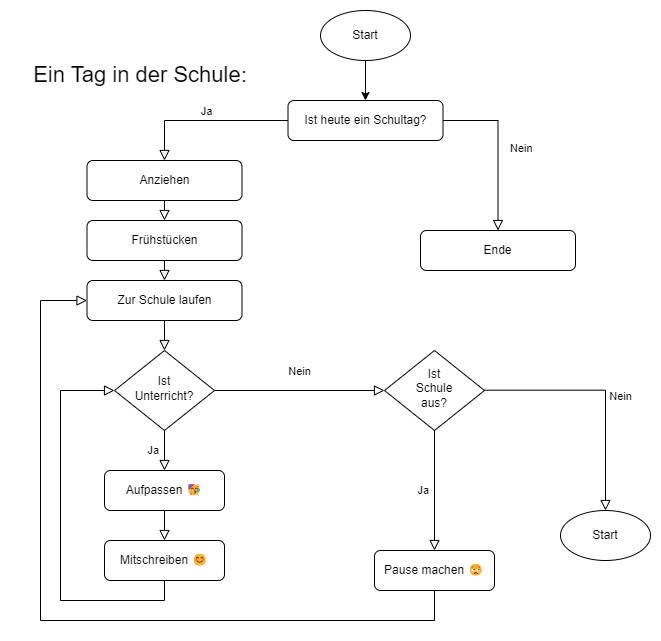

The diagram above was exported from draw.io. Its source (the exported page's mxGraphModel, read from the mxfile embedded in the PNG):
<mxGraphModel dx="2074" dy="1196" grid="1" gridSize="10" guides="1" tooltips="1" connect="1" arrows="1" fold="1" page="1" pageScale="1" pageWidth="827" pageHeight="1169" math="0" shadow="0">
  <root>
    <mxCell id="WIyWlLk6GJQsqaUBKTNV-0" />
    <mxCell id="WIyWlLk6GJQsqaUBKTNV-1" parent="WIyWlLk6GJQsqaUBKTNV-0" />
    <mxCell id="WIyWlLk6GJQsqaUBKTNV-2" value="Ja" style="rounded=0;html=1;jettySize=auto;orthogonalLoop=1;fontSize=11;endArrow=block;endFill=0;endSize=8;strokeWidth=1;shadow=0;labelBackgroundColor=none;edgeStyle=orthogonalEdgeStyle;labelPosition=center;verticalLabelPosition=top;align=center;verticalAlign=bottom;entryX=0.5;entryY=0;entryDx=0;entryDy=0;" parent="WIyWlLk6GJQsqaUBKTNV-1" source="WIyWlLk6GJQsqaUBKTNV-3" target="_wY8KXCuG9SI2cczP18m-5" edge="1">
      <mxGeometry relative="1" as="geometry" />
    </mxCell>
    <mxCell id="WIyWlLk6GJQsqaUBKTNV-3" value="Ist heute ein Schultag?" style="rounded=1;whiteSpace=wrap;html=1;fontSize=12;glass=0;strokeWidth=1;shadow=0;" parent="WIyWlLk6GJQsqaUBKTNV-1" vertex="1">
      <mxGeometry x="317.5" y="120" width="155" height="40" as="geometry" />
    </mxCell>
    <mxCell id="WIyWlLk6GJQsqaUBKTNV-5" value="Nein" style="edgeStyle=orthogonalEdgeStyle;rounded=0;html=1;jettySize=auto;orthogonalLoop=1;fontSize=11;endArrow=block;endFill=0;endSize=8;strokeWidth=1;shadow=0;labelBackgroundColor=none;labelPosition=center;verticalLabelPosition=top;align=center;verticalAlign=bottom;entryX=0;entryY=0.5;entryDx=0;entryDy=0;" parent="WIyWlLk6GJQsqaUBKTNV-1" source="WIyWlLk6GJQsqaUBKTNV-6" target="_wY8KXCuG9SI2cczP18m-22" edge="1">
      <mxGeometry y="10" relative="1" as="geometry">
        <mxPoint as="offset" />
        <mxPoint x="410" y="410" as="targetPoint" />
      </mxGeometry>
    </mxCell>
    <mxCell id="WIyWlLk6GJQsqaUBKTNV-6" value="Ist&lt;div&gt;Unterricht?&lt;/div&gt;" style="rhombus;whiteSpace=wrap;html=1;shadow=0;fontFamily=Helvetica;fontSize=12;align=center;strokeWidth=1;spacing=6;spacingTop=-4;" parent="WIyWlLk6GJQsqaUBKTNV-1" vertex="1">
      <mxGeometry x="144" y="370" width="100" height="80" as="geometry" />
    </mxCell>
    <mxCell id="WIyWlLk6GJQsqaUBKTNV-7" value="Pause machen 😒" style="rounded=1;whiteSpace=wrap;html=1;fontSize=12;glass=0;strokeWidth=1;shadow=0;" parent="WIyWlLk6GJQsqaUBKTNV-1" vertex="1">
      <mxGeometry x="404" y="570" width="120" height="40" as="geometry" />
    </mxCell>
    <mxCell id="_wY8KXCuG9SI2cczP18m-2" style="edgeStyle=orthogonalEdgeStyle;rounded=0;orthogonalLoop=1;jettySize=auto;html=1;entryX=0.5;entryY=0;entryDx=0;entryDy=0;" parent="WIyWlLk6GJQsqaUBKTNV-1" source="_wY8KXCuG9SI2cczP18m-0" target="WIyWlLk6GJQsqaUBKTNV-3" edge="1">
      <mxGeometry relative="1" as="geometry" />
    </mxCell>
    <mxCell id="_wY8KXCuG9SI2cczP18m-0" value="Start" style="ellipse;whiteSpace=wrap;html=1;" parent="WIyWlLk6GJQsqaUBKTNV-1" vertex="1">
      <mxGeometry x="350" y="30" width="90" height="50" as="geometry" />
    </mxCell>
    <mxCell id="_wY8KXCuG9SI2cczP18m-1" value="&lt;font style=&quot;font-size: 22px;&quot;&gt;Ein Tag in der Schule:&lt;/font&gt;" style="text;html=1;align=center;verticalAlign=middle;whiteSpace=wrap;rounded=0;" parent="WIyWlLk6GJQsqaUBKTNV-1" vertex="1">
      <mxGeometry x="40" y="80" width="260" height="30" as="geometry" />
    </mxCell>
    <mxCell id="_wY8KXCuG9SI2cczP18m-3" value="Nein" style="edgeStyle=orthogonalEdgeStyle;rounded=0;html=1;jettySize=auto;orthogonalLoop=1;fontSize=11;endArrow=block;endFill=0;endSize=8;strokeWidth=1;shadow=0;labelBackgroundColor=none;exitX=1;exitY=0.5;exitDx=0;exitDy=0;entryX=0.5;entryY=0;entryDx=0;entryDy=0;align=left;" parent="WIyWlLk6GJQsqaUBKTNV-1" source="WIyWlLk6GJQsqaUBKTNV-3" target="_wY8KXCuG9SI2cczP18m-13" edge="1">
      <mxGeometry y="10" relative="1" as="geometry">
        <mxPoint as="offset" />
        <mxPoint x="490" y="150" as="sourcePoint" />
        <mxPoint x="525" y="250" as="targetPoint" />
      </mxGeometry>
    </mxCell>
    <mxCell id="_wY8KXCuG9SI2cczP18m-5" value="Anziehen" style="rounded=1;whiteSpace=wrap;html=1;fontSize=12;glass=0;strokeWidth=1;shadow=0;" parent="WIyWlLk6GJQsqaUBKTNV-1" vertex="1">
      <mxGeometry x="116.5" y="180" width="155" height="40" as="geometry" />
    </mxCell>
    <mxCell id="_wY8KXCuG9SI2cczP18m-6" value="Frühstücken" style="rounded=1;whiteSpace=wrap;html=1;fontSize=12;glass=0;strokeWidth=1;shadow=0;" parent="WIyWlLk6GJQsqaUBKTNV-1" vertex="1">
      <mxGeometry x="116.5" y="240" width="155" height="40" as="geometry" />
    </mxCell>
    <mxCell id="_wY8KXCuG9SI2cczP18m-8" value="Zur Schule laufen" style="rounded=1;whiteSpace=wrap;html=1;fontSize=12;glass=0;strokeWidth=1;shadow=0;" parent="WIyWlLk6GJQsqaUBKTNV-1" vertex="1">
      <mxGeometry x="116.5" y="300" width="155" height="40" as="geometry" />
    </mxCell>
    <mxCell id="_wY8KXCuG9SI2cczP18m-9" value="" style="rounded=0;html=1;jettySize=auto;orthogonalLoop=1;fontSize=11;endArrow=block;endFill=0;endSize=8;strokeWidth=1;shadow=0;labelBackgroundColor=none;edgeStyle=orthogonalEdgeStyle;exitX=0.5;exitY=1;exitDx=0;exitDy=0;entryX=0.5;entryY=0;entryDx=0;entryDy=0;" parent="WIyWlLk6GJQsqaUBKTNV-1" source="_wY8KXCuG9SI2cczP18m-5" target="_wY8KXCuG9SI2cczP18m-6" edge="1">
      <mxGeometry y="20" relative="1" as="geometry">
        <mxPoint as="offset" />
        <mxPoint x="204" y="550" as="sourcePoint" />
        <mxPoint x="190" y="270" as="targetPoint" />
      </mxGeometry>
    </mxCell>
    <mxCell id="_wY8KXCuG9SI2cczP18m-10" value="" style="rounded=0;html=1;jettySize=auto;orthogonalLoop=1;fontSize=11;endArrow=block;endFill=0;endSize=8;strokeWidth=1;shadow=0;labelBackgroundColor=none;edgeStyle=orthogonalEdgeStyle;entryX=0.5;entryY=0;entryDx=0;entryDy=0;exitX=0.5;exitY=1;exitDx=0;exitDy=0;" parent="WIyWlLk6GJQsqaUBKTNV-1" source="_wY8KXCuG9SI2cczP18m-6" target="_wY8KXCuG9SI2cczP18m-8" edge="1">
      <mxGeometry y="20" relative="1" as="geometry">
        <mxPoint as="offset" />
        <mxPoint x="190" y="300" as="sourcePoint" />
        <mxPoint x="204" y="270" as="targetPoint" />
      </mxGeometry>
    </mxCell>
    <mxCell id="_wY8KXCuG9SI2cczP18m-13" value="Ende" style="rounded=1;whiteSpace=wrap;html=1;fontSize=12;glass=0;strokeWidth=1;shadow=0;" parent="WIyWlLk6GJQsqaUBKTNV-1" vertex="1">
      <mxGeometry x="450" y="250" width="155" height="40" as="geometry" />
    </mxCell>
    <mxCell id="_wY8KXCuG9SI2cczP18m-16" value="" style="rounded=0;html=1;jettySize=auto;orthogonalLoop=1;fontSize=11;endArrow=block;endFill=0;endSize=8;strokeWidth=1;shadow=0;labelBackgroundColor=none;edgeStyle=orthogonalEdgeStyle;labelPosition=center;verticalLabelPosition=top;align=center;verticalAlign=bottom;entryX=0.5;entryY=0;entryDx=0;entryDy=0;exitX=0.5;exitY=1;exitDx=0;exitDy=0;" parent="WIyWlLk6GJQsqaUBKTNV-1" source="_wY8KXCuG9SI2cczP18m-8" target="WIyWlLk6GJQsqaUBKTNV-6" edge="1">
      <mxGeometry relative="1" as="geometry">
        <mxPoint x="328" y="150" as="sourcePoint" />
        <mxPoint x="204" y="190" as="targetPoint" />
      </mxGeometry>
    </mxCell>
    <mxCell id="_wY8KXCuG9SI2cczP18m-17" value="Aufpassen 🥳" style="rounded=1;whiteSpace=wrap;html=1;fontSize=12;glass=0;strokeWidth=1;shadow=0;" parent="WIyWlLk6GJQsqaUBKTNV-1" vertex="1">
      <mxGeometry x="134" y="490" width="120" height="40" as="geometry" />
    </mxCell>
    <mxCell id="_wY8KXCuG9SI2cczP18m-18" value="Mitschreiben 😊" style="rounded=1;whiteSpace=wrap;html=1;fontSize=12;glass=0;strokeWidth=1;shadow=0;" parent="WIyWlLk6GJQsqaUBKTNV-1" vertex="1">
      <mxGeometry x="134" y="560" width="120" height="40" as="geometry" />
    </mxCell>
    <mxCell id="_wY8KXCuG9SI2cczP18m-19" value="Ja" style="rounded=0;html=1;jettySize=auto;orthogonalLoop=1;fontSize=11;endArrow=block;endFill=0;endSize=8;strokeWidth=1;shadow=0;labelBackgroundColor=none;edgeStyle=orthogonalEdgeStyle;labelPosition=left;verticalLabelPosition=middle;align=right;verticalAlign=middle;entryX=0.5;entryY=0;entryDx=0;entryDy=0;exitX=0.5;exitY=1;exitDx=0;exitDy=0;textDirection=ltr;" parent="WIyWlLk6GJQsqaUBKTNV-1" source="WIyWlLk6GJQsqaUBKTNV-6" target="_wY8KXCuG9SI2cczP18m-17" edge="1">
      <mxGeometry y="-4" relative="1" as="geometry">
        <mxPoint x="240" y="460" as="sourcePoint" />
        <mxPoint x="204" y="190" as="targetPoint" />
        <mxPoint as="offset" />
      </mxGeometry>
    </mxCell>
    <mxCell id="_wY8KXCuG9SI2cczP18m-20" value="" style="rounded=0;html=1;jettySize=auto;orthogonalLoop=1;fontSize=11;endArrow=block;endFill=0;endSize=8;strokeWidth=1;shadow=0;labelBackgroundColor=none;edgeStyle=orthogonalEdgeStyle;labelPosition=left;verticalLabelPosition=middle;align=right;verticalAlign=middle;entryX=0.5;entryY=0;entryDx=0;entryDy=0;exitX=0.5;exitY=1;exitDx=0;exitDy=0;textDirection=ltr;" parent="WIyWlLk6GJQsqaUBKTNV-1" source="_wY8KXCuG9SI2cczP18m-17" target="_wY8KXCuG9SI2cczP18m-18" edge="1">
      <mxGeometry y="-4" relative="1" as="geometry">
        <mxPoint x="204" y="460" as="sourcePoint" />
        <mxPoint x="204" y="500" as="targetPoint" />
        <mxPoint as="offset" />
      </mxGeometry>
    </mxCell>
    <mxCell id="_wY8KXCuG9SI2cczP18m-21" value="" style="rounded=0;html=1;jettySize=auto;orthogonalLoop=1;fontSize=11;endArrow=block;endFill=0;endSize=8;strokeWidth=1;shadow=0;labelBackgroundColor=none;edgeStyle=orthogonalEdgeStyle;labelPosition=left;verticalLabelPosition=middle;align=right;verticalAlign=middle;exitX=0.5;exitY=1;exitDx=0;exitDy=0;textDirection=ltr;entryX=0;entryY=0.5;entryDx=0;entryDy=0;" parent="WIyWlLk6GJQsqaUBKTNV-1" source="_wY8KXCuG9SI2cczP18m-18" target="WIyWlLk6GJQsqaUBKTNV-6" edge="1">
      <mxGeometry y="-4" relative="1" as="geometry">
        <mxPoint x="204" y="540" as="sourcePoint" />
        <mxPoint x="194" y="660" as="targetPoint" />
        <mxPoint as="offset" />
        <Array as="points">
          <mxPoint x="194" y="620" />
          <mxPoint x="90" y="620" />
          <mxPoint x="90" y="410" />
        </Array>
      </mxGeometry>
    </mxCell>
    <mxCell id="_wY8KXCuG9SI2cczP18m-22" value="Ist&lt;div&gt;Schule&lt;/div&gt;&lt;div&gt;aus?&lt;/div&gt;" style="rhombus;whiteSpace=wrap;html=1;shadow=0;fontFamily=Helvetica;fontSize=12;align=center;strokeWidth=1;spacing=6;spacingTop=-4;" parent="WIyWlLk6GJQsqaUBKTNV-1" vertex="1">
      <mxGeometry x="414" y="370" width="100" height="80" as="geometry" />
    </mxCell>
    <mxCell id="_wY8KXCuG9SI2cczP18m-24" value="Start" style="ellipse;whiteSpace=wrap;html=1;" parent="WIyWlLk6GJQsqaUBKTNV-1" vertex="1">
      <mxGeometry x="590" y="530" width="90" height="50" as="geometry" />
    </mxCell>
    <mxCell id="_wY8KXCuG9SI2cczP18m-25" value="Nein" style="edgeStyle=orthogonalEdgeStyle;rounded=0;html=1;jettySize=auto;orthogonalLoop=1;fontSize=11;endArrow=block;endFill=0;endSize=8;strokeWidth=1;shadow=0;labelBackgroundColor=none;labelPosition=center;verticalLabelPosition=top;align=center;verticalAlign=bottom;entryX=0.5;entryY=0;entryDx=0;entryDy=0;" parent="WIyWlLk6GJQsqaUBKTNV-1" target="_wY8KXCuG9SI2cczP18m-24" edge="1">
      <mxGeometry x="0.129" y="15" relative="1" as="geometry">
        <mxPoint as="offset" />
        <mxPoint x="514" y="409.7" as="sourcePoint" />
        <mxPoint x="680" y="409.7" as="targetPoint" />
        <Array as="points">
          <mxPoint x="635" y="410" />
        </Array>
      </mxGeometry>
    </mxCell>
    <mxCell id="_wY8KXCuG9SI2cczP18m-28" value="" style="rounded=0;html=1;jettySize=auto;orthogonalLoop=1;fontSize=11;endArrow=block;endFill=0;endSize=8;strokeWidth=1;shadow=0;labelBackgroundColor=none;edgeStyle=orthogonalEdgeStyle;labelPosition=left;verticalLabelPosition=middle;align=right;verticalAlign=middle;exitX=0.5;exitY=1;exitDx=0;exitDy=0;textDirection=ltr;entryX=0;entryY=0.5;entryDx=0;entryDy=0;" parent="WIyWlLk6GJQsqaUBKTNV-1" source="WIyWlLk6GJQsqaUBKTNV-7" target="_wY8KXCuG9SI2cczP18m-8" edge="1">
      <mxGeometry y="-4" relative="1" as="geometry">
        <mxPoint x="204" y="460" as="sourcePoint" />
        <mxPoint x="50" y="400" as="targetPoint" />
        <mxPoint as="offset" />
        <Array as="points">
          <mxPoint x="464" y="640" />
          <mxPoint x="70" y="640" />
          <mxPoint x="70" y="320" />
        </Array>
      </mxGeometry>
    </mxCell>
    <mxCell id="_wY8KXCuG9SI2cczP18m-29" value="Ja" style="rounded=0;html=1;jettySize=auto;orthogonalLoop=1;fontSize=11;endArrow=block;endFill=0;endSize=8;strokeWidth=1;shadow=0;labelBackgroundColor=none;edgeStyle=orthogonalEdgeStyle;labelPosition=left;verticalLabelPosition=middle;align=right;verticalAlign=middle;entryX=0.5;entryY=0;entryDx=0;entryDy=0;exitX=0.5;exitY=1;exitDx=0;exitDy=0;textDirection=ltr;" parent="WIyWlLk6GJQsqaUBKTNV-1" source="_wY8KXCuG9SI2cczP18m-22" target="WIyWlLk6GJQsqaUBKTNV-7" edge="1">
      <mxGeometry y="-4" relative="1" as="geometry">
        <mxPoint x="214" y="470" as="sourcePoint" />
        <mxPoint x="214" y="510" as="targetPoint" />
        <mxPoint as="offset" />
      </mxGeometry>
    </mxCell>
  </root>
</mxGraphModel>